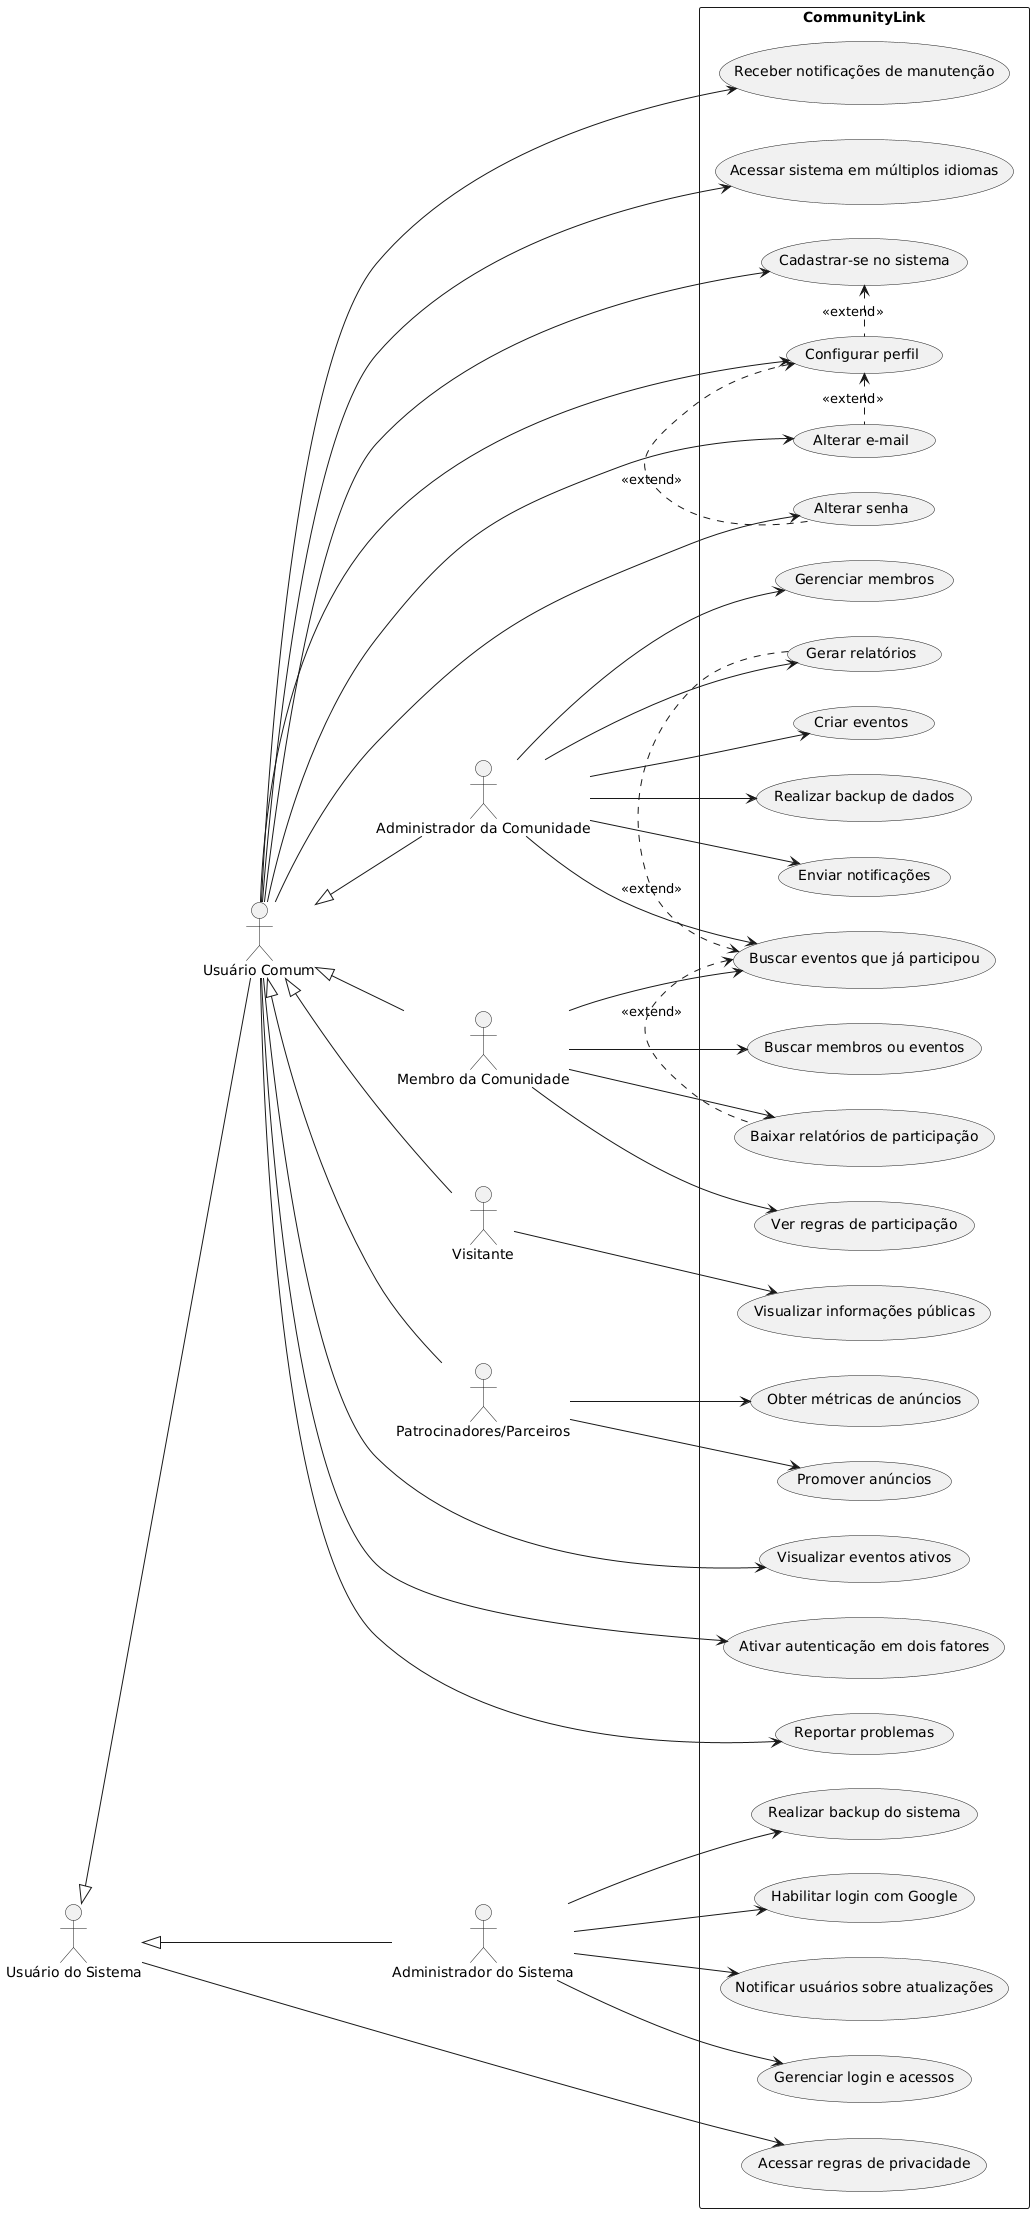

The diagram above was rendered by PlantUML. Its source (embedded in the PNG):
@startuml
left to right direction

actor "Usuário do Sistema" as US
actor "Usuário Comum" as UC
actor "Administrador da Comunidade" as AC
actor "Membro da Comunidade" as MC
actor "Visitante" as V
actor "Patrocinadores/Parceiros" as PP
actor "Administrador do Sistema" as AS

US <|-- UC
US <|-- AS
UC <|-- AC
UC <|-- MC
UC <|-- V
UC <|-- PP

rectangle CommunityLink {
    usecase "Criar eventos" as UC01
    usecase "Realizar backup de dados" as UC02
    usecase "Enviar notificações" as UC03
    usecase "Gerenciar membros" as UC04
    usecase "Gerar relatórios" as UC05
    usecase "Cadastrar-se no sistema" as UC06
    usecase "Visualizar eventos ativos" as UC07
    usecase "Configurar perfil" as UC08
    usecase "Buscar eventos que já participou" as UC09
    usecase "Ver regras de participação" as UC10
    usecase "Baixar relatórios de participação" as UC11
    usecase "Buscar membros ou eventos" as UC12
    usecase "Visualizar informações públicas" as UC13
    usecase "Promover anúncios" as UC14
    usecase "Obter métricas de anúncios" as UC15
    usecase "Gerenciar login e acessos" as UC16
    usecase "Realizar backup do sistema" as UC17
    usecase "Habilitar login com Google" as UC18
    usecase "Notificar usuários sobre atualizações" as UC19
    usecase "Acessar regras de privacidade" as UC20
    usecase "Alterar e-mail" as UC21
    usecase "Alterar senha" as UC22
    usecase "Ativar autenticação em dois fatores" as UC23
    usecase "Reportar problemas" as UC24
    usecase "Receber notificações de manutenção" as UC25
    usecase "Acessar sistema em múltiplos idiomas" as UC26
}

AC --> UC01
AC --> UC02
AC --> UC03
AC --> UC04
AC --> UC05
AC --> UC09

MC --> UC09
MC --> UC10
MC --> UC11
MC --> UC12

V --> UC13

PP --> UC14
PP --> UC15

AS --> UC16
AS --> UC17
AS --> UC18
AS --> UC19

UC --> UC06
UC --> UC07
UC --> UC08
UC --> UC21
UC --> UC22
UC --> UC23
UC --> UC24
UC --> UC25
UC --> UC26

US --> UC20

UC06 <. UC08: <<extend>>
UC08 <. UC21: <<extend>>
UC08 <. UC22: <<extend>>
UC09 <. UC05: <<extend>>
UC09 <. UC11: <<extend>>
@enduml